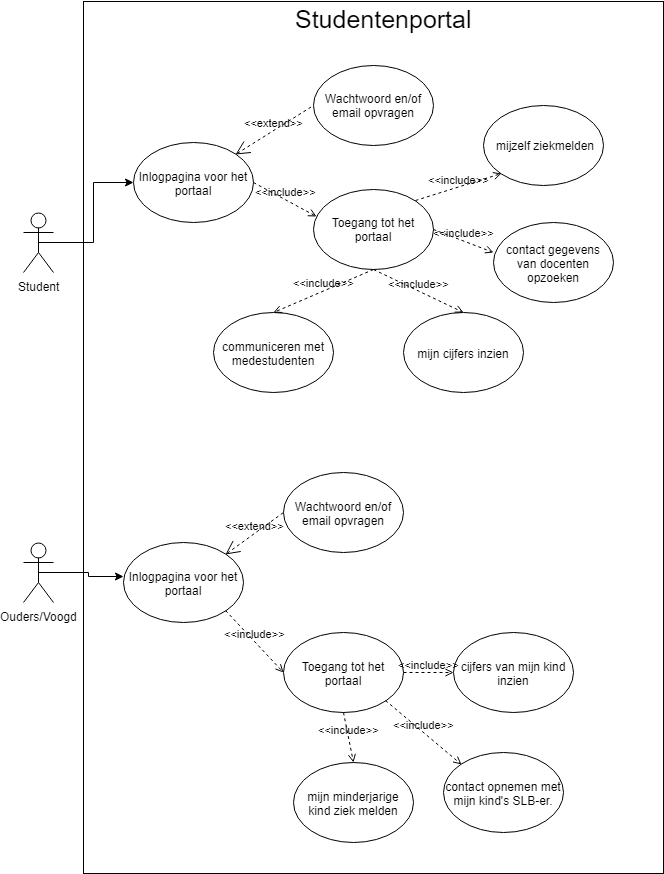

The diagram above was exported from draw.io. Its source (the exported page's mxGraphModel, read from the mxfile embedded in the PNG):
<mxGraphModel dx="2034" dy="1097" grid="1" gridSize="10" guides="1" tooltips="1" connect="1" arrows="1" fold="1" page="1" pageScale="1" pageWidth="827" pageHeight="1169" math="0" shadow="0">
  <root>
    <mxCell id="0" />
    <mxCell id="1" parent="0" />
    <mxCell id="l11MMRaKG4MujQjiWFNp-35" value="" style="rounded=0;whiteSpace=wrap;html=1;" vertex="1" parent="1">
      <mxGeometry x="130" y="19" width="580" height="872" as="geometry" />
    </mxCell>
    <mxCell id="l11MMRaKG4MujQjiWFNp-1" value="&lt;font style=&quot;font-size: 25px&quot;&gt;Studentenportal&lt;/font&gt;" style="text;html=1;resizable=0;points=[];autosize=1;align=left;verticalAlign=top;spacingTop=-4;" vertex="1" parent="1">
      <mxGeometry x="340" y="18.5" width="190" height="20" as="geometry" />
    </mxCell>
    <mxCell id="l11MMRaKG4MujQjiWFNp-33" style="edgeStyle=orthogonalEdgeStyle;rounded=0;orthogonalLoop=1;jettySize=auto;html=1;exitX=0.5;exitY=0.5;exitDx=0;exitDy=0;exitPerimeter=0;entryX=0;entryY=0.5;entryDx=0;entryDy=0;" edge="1" parent="1" source="l11MMRaKG4MujQjiWFNp-2" target="l11MMRaKG4MujQjiWFNp-5">
      <mxGeometry relative="1" as="geometry" />
    </mxCell>
    <mxCell id="l11MMRaKG4MujQjiWFNp-2" value="Student" style="shape=umlActor;verticalLabelPosition=bottom;labelBackgroundColor=#ffffff;verticalAlign=top;html=1;outlineConnect=0;" vertex="1" parent="1">
      <mxGeometry x="70" y="230" width="30" height="60" as="geometry" />
    </mxCell>
    <mxCell id="l11MMRaKG4MujQjiWFNp-5" value="Inlogpagina voor het portaal" style="ellipse;whiteSpace=wrap;html=1;" vertex="1" parent="1">
      <mxGeometry x="180" y="160" width="120" height="80" as="geometry" />
    </mxCell>
    <mxCell id="l11MMRaKG4MujQjiWFNp-6" value="Wachtwoord en/of email opvragen" style="ellipse;whiteSpace=wrap;html=1;" vertex="1" parent="1">
      <mxGeometry x="360" y="82.5" width="120" height="80" as="geometry" />
    </mxCell>
    <mxCell id="l11MMRaKG4MujQjiWFNp-8" value="contact gegevens van docenten opzoeken" style="ellipse;whiteSpace=wrap;html=1;" vertex="1" parent="1">
      <mxGeometry x="540" y="240" width="120" height="80" as="geometry" />
    </mxCell>
    <mxCell id="l11MMRaKG4MujQjiWFNp-9" value="mijn cijfers inzien" style="ellipse;whiteSpace=wrap;html=1;" vertex="1" parent="1">
      <mxGeometry x="450" y="330" width="120" height="80" as="geometry" />
    </mxCell>
    <mxCell id="l11MMRaKG4MujQjiWFNp-10" value="mijzelf ziekmelden" style="ellipse;whiteSpace=wrap;html=1;" vertex="1" parent="1">
      <mxGeometry x="530" y="122.5" width="120" height="80" as="geometry" />
    </mxCell>
    <mxCell id="l11MMRaKG4MujQjiWFNp-11" value="communiceren met medestudenten" style="ellipse;whiteSpace=wrap;html=1;" vertex="1" parent="1">
      <mxGeometry x="260" y="330" width="120" height="80" as="geometry" />
    </mxCell>
    <mxCell id="l11MMRaKG4MujQjiWFNp-12" value="Toegang tot het portaal" style="ellipse;whiteSpace=wrap;html=1;" vertex="1" parent="1">
      <mxGeometry x="360" y="206.5" width="120" height="80" as="geometry" />
    </mxCell>
    <mxCell id="l11MMRaKG4MujQjiWFNp-13" value="&amp;lt;&amp;lt;include&amp;gt;&amp;gt;" style="edgeStyle=none;html=1;endArrow=open;verticalAlign=bottom;dashed=1;labelBackgroundColor=none;exitX=1;exitY=0.5;exitDx=0;exitDy=0;entryX=0.024;entryY=0.338;entryDx=0;entryDy=0;entryPerimeter=0;" edge="1" parent="1" source="l11MMRaKG4MujQjiWFNp-5" target="l11MMRaKG4MujQjiWFNp-12">
      <mxGeometry width="160" relative="1" as="geometry">
        <mxPoint x="270" y="270" as="sourcePoint" />
        <mxPoint x="430" y="270" as="targetPoint" />
      </mxGeometry>
    </mxCell>
    <mxCell id="l11MMRaKG4MujQjiWFNp-14" value="&amp;lt;&amp;lt;extend&amp;gt;&amp;gt;" style="edgeStyle=none;html=1;startArrow=open;endArrow=none;startSize=12;verticalAlign=bottom;dashed=1;labelBackgroundColor=none;exitX=1;exitY=0;exitDx=0;exitDy=0;entryX=0;entryY=0.5;entryDx=0;entryDy=0;" edge="1" parent="1" source="l11MMRaKG4MujQjiWFNp-5" target="l11MMRaKG4MujQjiWFNp-6">
      <mxGeometry width="160" relative="1" as="geometry">
        <mxPoint x="310" y="100" as="sourcePoint" />
        <mxPoint x="470" y="100" as="targetPoint" />
      </mxGeometry>
    </mxCell>
    <mxCell id="l11MMRaKG4MujQjiWFNp-15" value="&amp;lt;&amp;lt;include&amp;gt;&amp;gt;" style="edgeStyle=none;html=1;endArrow=open;verticalAlign=bottom;dashed=1;labelBackgroundColor=none;exitX=0.5;exitY=1;exitDx=0;exitDy=0;entryX=0.5;entryY=0;entryDx=0;entryDy=0;" edge="1" parent="1" source="l11MMRaKG4MujQjiWFNp-12" target="l11MMRaKG4MujQjiWFNp-11">
      <mxGeometry width="160" relative="1" as="geometry">
        <mxPoint x="190" y="260" as="sourcePoint" />
        <mxPoint x="350" y="260" as="targetPoint" />
      </mxGeometry>
    </mxCell>
    <mxCell id="l11MMRaKG4MujQjiWFNp-16" value="&amp;lt;&amp;lt;include&amp;gt;&amp;gt;" style="edgeStyle=none;html=1;endArrow=open;verticalAlign=bottom;dashed=1;labelBackgroundColor=none;exitX=0.5;exitY=1;exitDx=0;exitDy=0;entryX=0.5;entryY=0;entryDx=0;entryDy=0;" edge="1" parent="1" source="l11MMRaKG4MujQjiWFNp-12" target="l11MMRaKG4MujQjiWFNp-9">
      <mxGeometry width="160" relative="1" as="geometry">
        <mxPoint x="520" y="330" as="sourcePoint" />
        <mxPoint x="680" y="330" as="targetPoint" />
      </mxGeometry>
    </mxCell>
    <mxCell id="l11MMRaKG4MujQjiWFNp-17" value="&amp;lt;&amp;lt;include&amp;gt;&amp;gt;" style="edgeStyle=none;html=1;endArrow=open;verticalAlign=bottom;dashed=1;labelBackgroundColor=none;exitX=1;exitY=0.5;exitDx=0;exitDy=0;" edge="1" parent="1" source="l11MMRaKG4MujQjiWFNp-12">
      <mxGeometry width="160" relative="1" as="geometry">
        <mxPoint x="590" y="350" as="sourcePoint" />
        <mxPoint x="540" y="270" as="targetPoint" />
      </mxGeometry>
    </mxCell>
    <mxCell id="l11MMRaKG4MujQjiWFNp-18" value="&amp;lt;&amp;lt;include&amp;gt;&amp;gt;" style="edgeStyle=none;html=1;endArrow=open;verticalAlign=bottom;dashed=1;labelBackgroundColor=none;exitX=1;exitY=0;exitDx=0;exitDy=0;entryX=0;entryY=1;entryDx=0;entryDy=0;" edge="1" parent="1" source="l11MMRaKG4MujQjiWFNp-12" target="l11MMRaKG4MujQjiWFNp-10">
      <mxGeometry width="160" relative="1" as="geometry">
        <mxPoint x="610" y="210" as="sourcePoint" />
        <mxPoint x="770" y="210" as="targetPoint" />
      </mxGeometry>
    </mxCell>
    <mxCell id="l11MMRaKG4MujQjiWFNp-32" style="edgeStyle=orthogonalEdgeStyle;rounded=0;orthogonalLoop=1;jettySize=auto;html=1;exitX=0.5;exitY=0.5;exitDx=0;exitDy=0;exitPerimeter=0;entryX=0;entryY=0.421;entryDx=0;entryDy=0;entryPerimeter=0;" edge="1" parent="1" source="l11MMRaKG4MujQjiWFNp-19" target="l11MMRaKG4MujQjiWFNp-20">
      <mxGeometry relative="1" as="geometry" />
    </mxCell>
    <mxCell id="l11MMRaKG4MujQjiWFNp-19" value="Ouders/Voogd" style="shape=umlActor;verticalLabelPosition=bottom;labelBackgroundColor=#ffffff;verticalAlign=top;html=1;outlineConnect=0;" vertex="1" parent="1">
      <mxGeometry x="70" y="560" width="30" height="60" as="geometry" />
    </mxCell>
    <mxCell id="l11MMRaKG4MujQjiWFNp-20" value="Inlogpagina voor het portaal" style="ellipse;whiteSpace=wrap;html=1;" vertex="1" parent="1">
      <mxGeometry x="170" y="560" width="120" height="80" as="geometry" />
    </mxCell>
    <mxCell id="l11MMRaKG4MujQjiWFNp-21" value="Toegang tot het portaal" style="ellipse;whiteSpace=wrap;html=1;" vertex="1" parent="1">
      <mxGeometry x="330" y="650" width="120" height="80" as="geometry" />
    </mxCell>
    <mxCell id="l11MMRaKG4MujQjiWFNp-22" value="Wachtwoord en/of email opvragen" style="ellipse;whiteSpace=wrap;html=1;" vertex="1" parent="1">
      <mxGeometry x="330" y="490" width="120" height="80" as="geometry" />
    </mxCell>
    <mxCell id="l11MMRaKG4MujQjiWFNp-24" value="&amp;lt;&amp;lt;extend&amp;gt;&amp;gt;" style="edgeStyle=none;html=1;startArrow=open;endArrow=none;startSize=12;verticalAlign=bottom;dashed=1;labelBackgroundColor=none;entryX=0;entryY=0.5;entryDx=0;entryDy=0;exitX=1;exitY=0;exitDx=0;exitDy=0;" edge="1" parent="1" source="l11MMRaKG4MujQjiWFNp-20" target="l11MMRaKG4MujQjiWFNp-22">
      <mxGeometry width="160" relative="1" as="geometry">
        <mxPoint x="210" y="480" as="sourcePoint" />
        <mxPoint x="370" y="480" as="targetPoint" />
      </mxGeometry>
    </mxCell>
    <mxCell id="l11MMRaKG4MujQjiWFNp-25" value="&amp;lt;&amp;lt;include&amp;gt;&amp;gt;" style="edgeStyle=none;html=1;endArrow=open;verticalAlign=bottom;dashed=1;labelBackgroundColor=none;exitX=1;exitY=1;exitDx=0;exitDy=0;entryX=0;entryY=0.5;entryDx=0;entryDy=0;" edge="1" parent="1" source="l11MMRaKG4MujQjiWFNp-20" target="l11MMRaKG4MujQjiWFNp-21">
      <mxGeometry width="160" relative="1" as="geometry">
        <mxPoint x="230" y="680" as="sourcePoint" />
        <mxPoint x="390" y="680" as="targetPoint" />
      </mxGeometry>
    </mxCell>
    <mxCell id="l11MMRaKG4MujQjiWFNp-26" value="cijfers van mijn kind inzien" style="ellipse;whiteSpace=wrap;html=1;" vertex="1" parent="1">
      <mxGeometry x="500" y="650" width="120" height="80" as="geometry" />
    </mxCell>
    <mxCell id="l11MMRaKG4MujQjiWFNp-27" value="contact opnemen met mijn kind's SLB-er." style="ellipse;whiteSpace=wrap;html=1;" vertex="1" parent="1">
      <mxGeometry x="490" y="770" width="120" height="80" as="geometry" />
    </mxCell>
    <mxCell id="l11MMRaKG4MujQjiWFNp-28" value="mijn minderjarige kind ziek melden" style="ellipse;whiteSpace=wrap;html=1;" vertex="1" parent="1">
      <mxGeometry x="340" y="780" width="120" height="80" as="geometry" />
    </mxCell>
    <mxCell id="l11MMRaKG4MujQjiWFNp-29" value="&amp;lt;&amp;lt;include&amp;gt;&amp;gt;" style="edgeStyle=none;html=1;endArrow=open;verticalAlign=bottom;dashed=1;labelBackgroundColor=none;exitX=0.5;exitY=1;exitDx=0;exitDy=0;entryX=0.5;entryY=0;entryDx=0;entryDy=0;" edge="1" parent="1" source="l11MMRaKG4MujQjiWFNp-21" target="l11MMRaKG4MujQjiWFNp-28">
      <mxGeometry width="160" relative="1" as="geometry">
        <mxPoint x="410" y="740" as="sourcePoint" />
        <mxPoint x="570" y="740" as="targetPoint" />
      </mxGeometry>
    </mxCell>
    <mxCell id="l11MMRaKG4MujQjiWFNp-30" value="&amp;lt;&amp;lt;include&amp;gt;&amp;gt;" style="edgeStyle=none;html=1;endArrow=open;verticalAlign=bottom;dashed=1;labelBackgroundColor=none;exitX=1;exitY=0.5;exitDx=0;exitDy=0;entryX=0;entryY=0.5;entryDx=0;entryDy=0;" edge="1" parent="1" source="l11MMRaKG4MujQjiWFNp-21" target="l11MMRaKG4MujQjiWFNp-26">
      <mxGeometry width="160" relative="1" as="geometry">
        <mxPoint x="470" y="700" as="sourcePoint" />
        <mxPoint x="630" y="700" as="targetPoint" />
      </mxGeometry>
    </mxCell>
    <mxCell id="l11MMRaKG4MujQjiWFNp-31" value="&amp;lt;&amp;lt;include&amp;gt;&amp;gt;" style="edgeStyle=none;html=1;endArrow=open;verticalAlign=bottom;dashed=1;labelBackgroundColor=none;exitX=1;exitY=1;exitDx=0;exitDy=0;entryX=0;entryY=0;entryDx=0;entryDy=0;" edge="1" parent="1" source="l11MMRaKG4MujQjiWFNp-21" target="l11MMRaKG4MujQjiWFNp-27">
      <mxGeometry width="160" relative="1" as="geometry">
        <mxPoint x="480" y="750" as="sourcePoint" />
        <mxPoint x="640" y="750" as="targetPoint" />
      </mxGeometry>
    </mxCell>
  </root>
</mxGraphModel>